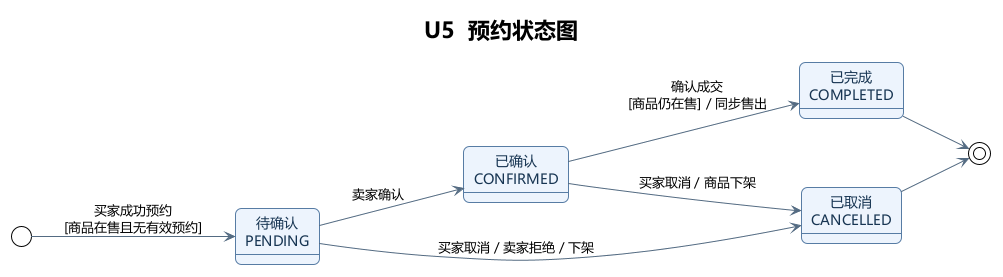

The diagram above was rendered by PlantUML. Its source (embedded in the PNG):
@startuml
!theme plain
skinparam backgroundColor #FFFFFF
skinparam defaultFontName "Microsoft YaHei"
skinparam shadowing false
skinparam roundcorner 12
skinparam ArrowColor #546B82
skinparam DefaultTextAlignment center
skinparam packageBackgroundColor #F7F9FC
skinparam packageBorderColor #91A5BC
left to right direction
skinparam nodesep 68
skinparam ranksep 64
skinparam state {
  BackgroundColor #EDF4FD
  BorderColor #577CA4
  FontColor #173553
}

title U5  预约状态图

state "待确认\nPENDING" as PENDING
state "已确认\nCONFIRMED" as CONFIRMED
state "已取消\nCANCELLED" as CANCELLED
state "已完成\nCOMPLETED" as COMPLETED

' 来源：REQ-008, REQ-012
[*] --> PENDING : 买家成功预约\n[商品在售且无有效预约]
' 来源：REQ-009
PENDING --> CONFIRMED : 卖家确认
' 来源：REQ-009, REQ-010, REQ-006
PENDING --> CANCELLED : 买家取消 / 卖家拒绝 / 下架
' 来源：REQ-010, REQ-006
CONFIRMED --> CANCELLED : 买家取消 / 商品下架
' 来源：REQ-011, REQ-015
CONFIRMED --> COMPLETED : 确认成交\n[商品仍在售] / 同步售出
' 来源：REQ-010
CANCELLED --> [*]
' 来源：REQ-011
COMPLETED --> [*]



@enduml